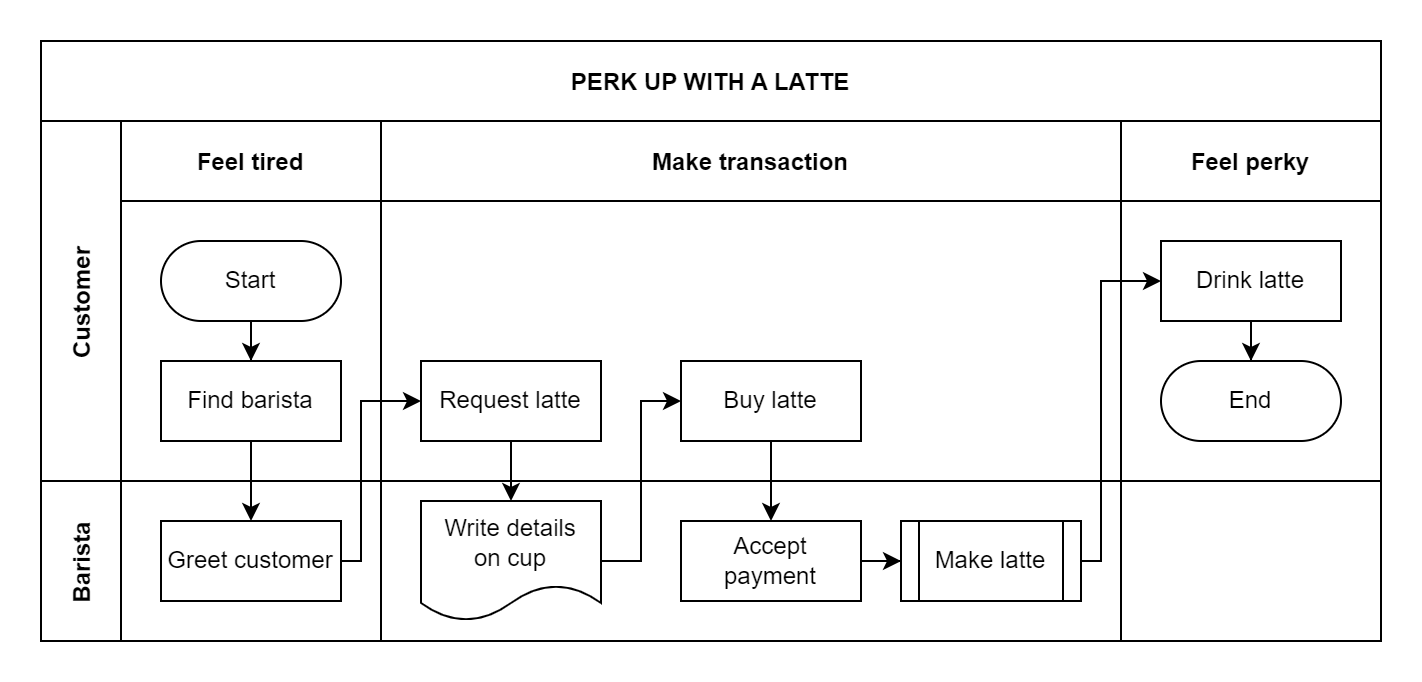

The diagram above was exported from draw.io. Its source (the exported page's mxGraphModel, read from the mxfile embedded in the PNG):
<mxGraphModel dx="1193" dy="821" grid="1" gridSize="10" guides="1" tooltips="1" connect="1" arrows="1" fold="1" page="1" pageScale="1" pageWidth="850" pageHeight="1100" math="0" shadow="0">
  <root>
    <mxCell id="0" />
    <mxCell id="1" parent="0" />
    <mxCell id="3nuBFxr9cyL0pnOWT2aG-1" value="PERK UP WITH A LATTE" style="shape=table;childLayout=tableLayout;startSize=40;collapsible=0;recursiveResize=0;expand=0;fillColor=none;fontStyle=1" parent="1" vertex="1">
      <mxGeometry x="100" y="70" width="670" height="300" as="geometry" />
    </mxCell>
    <mxCell id="3nuBFxr9cyL0pnOWT2aG-2" value="" style="edgeStyle=orthogonalEdgeStyle;rounded=0;orthogonalLoop=1;jettySize=auto;html=1;" parent="3nuBFxr9cyL0pnOWT2aG-1" source="3nuBFxr9cyL0pnOWT2aG-7" target="3nuBFxr9cyL0pnOWT2aG-17" edge="1">
      <mxGeometry relative="1" as="geometry" />
    </mxCell>
    <mxCell id="3nuBFxr9cyL0pnOWT2aG-3" value="Customer" style="shape=tableRow;horizontal=0;swimlaneHead=0;swimlaneBody=0;top=0;left=0;bottom=0;right=0;fillColor=none;points=[[0,0.5],[1,0.5]];portConstraint=eastwest;startSize=40;collapsible=0;recursiveResize=0;expand=0;fontStyle=1;" parent="3nuBFxr9cyL0pnOWT2aG-1" vertex="1">
      <mxGeometry y="40" width="670" height="180" as="geometry" />
    </mxCell>
    <mxCell id="3nuBFxr9cyL0pnOWT2aG-4" value="Feel tired" style="swimlane;swimlaneHead=0;swimlaneBody=0;connectable=0;fillColor=none;startSize=40;collapsible=0;recursiveResize=0;expand=0;fontStyle=1;" parent="3nuBFxr9cyL0pnOWT2aG-3" vertex="1">
      <mxGeometry x="40" width="130" height="180" as="geometry" />
    </mxCell>
    <mxCell id="3nuBFxr9cyL0pnOWT2aG-5" style="edgeStyle=orthogonalEdgeStyle;rounded=0;orthogonalLoop=1;jettySize=auto;html=1;" parent="3nuBFxr9cyL0pnOWT2aG-4" source="3nuBFxr9cyL0pnOWT2aG-6" target="3nuBFxr9cyL0pnOWT2aG-7" edge="1">
      <mxGeometry relative="1" as="geometry" />
    </mxCell>
    <mxCell id="3nuBFxr9cyL0pnOWT2aG-6" value="Start" style="rounded=1;whiteSpace=wrap;html=1;arcSize=50;" parent="3nuBFxr9cyL0pnOWT2aG-4" vertex="1">
      <mxGeometry x="20" y="60" width="90" height="40" as="geometry" />
    </mxCell>
    <mxCell id="3nuBFxr9cyL0pnOWT2aG-7" value="Find barista" style="rounded=0;whiteSpace=wrap;html=1;" parent="3nuBFxr9cyL0pnOWT2aG-4" vertex="1">
      <mxGeometry x="20" y="120" width="90" height="40" as="geometry" />
    </mxCell>
    <mxCell id="3nuBFxr9cyL0pnOWT2aG-8" value="Make transaction" style="swimlane;swimlaneHead=0;swimlaneBody=0;connectable=0;fillColor=none;startSize=40;collapsible=0;recursiveResize=0;expand=0;fontStyle=1;" parent="3nuBFxr9cyL0pnOWT2aG-3" vertex="1">
      <mxGeometry x="170" width="370" height="180" as="geometry" />
    </mxCell>
    <mxCell id="3nuBFxr9cyL0pnOWT2aG-9" value="Request latte" style="rounded=0;whiteSpace=wrap;html=1;" parent="3nuBFxr9cyL0pnOWT2aG-8" vertex="1">
      <mxGeometry x="20" y="120" width="90" height="40" as="geometry" />
    </mxCell>
    <mxCell id="3nuBFxr9cyL0pnOWT2aG-10" value="Buy latte" style="rounded=0;whiteSpace=wrap;html=1;" parent="3nuBFxr9cyL0pnOWT2aG-8" vertex="1">
      <mxGeometry x="150" y="120" width="90" height="40" as="geometry" />
    </mxCell>
    <mxCell id="3nuBFxr9cyL0pnOWT2aG-11" value="Feel perky" style="swimlane;swimlaneHead=0;swimlaneBody=0;connectable=0;fillColor=none;startSize=40;collapsible=0;recursiveResize=0;expand=0;fontStyle=1;" parent="3nuBFxr9cyL0pnOWT2aG-3" vertex="1">
      <mxGeometry x="540" width="130" height="180" as="geometry" />
    </mxCell>
    <mxCell id="3nuBFxr9cyL0pnOWT2aG-12" style="edgeStyle=orthogonalEdgeStyle;rounded=0;orthogonalLoop=1;jettySize=auto;html=1;" parent="3nuBFxr9cyL0pnOWT2aG-11" source="3nuBFxr9cyL0pnOWT2aG-13" target="3nuBFxr9cyL0pnOWT2aG-14" edge="1">
      <mxGeometry relative="1" as="geometry" />
    </mxCell>
    <mxCell id="3nuBFxr9cyL0pnOWT2aG-13" value="Drink latte" style="rounded=0;whiteSpace=wrap;html=1;" parent="3nuBFxr9cyL0pnOWT2aG-11" vertex="1">
      <mxGeometry x="20" y="60" width="90" height="40" as="geometry" />
    </mxCell>
    <mxCell id="3nuBFxr9cyL0pnOWT2aG-14" value="End" style="rounded=1;whiteSpace=wrap;html=1;arcSize=50;" parent="3nuBFxr9cyL0pnOWT2aG-11" vertex="1">
      <mxGeometry x="20" y="120" width="90" height="40" as="geometry" />
    </mxCell>
    <mxCell id="3nuBFxr9cyL0pnOWT2aG-15" value="Barista" style="shape=tableRow;horizontal=0;swimlaneHead=0;swimlaneBody=0;top=0;left=0;bottom=0;right=0;fillColor=none;points=[[0,0.5],[1,0.5]];portConstraint=eastwest;startSize=40;collapsible=0;recursiveResize=0;expand=0;fontStyle=1;" parent="3nuBFxr9cyL0pnOWT2aG-1" vertex="1">
      <mxGeometry y="220" width="670" height="80" as="geometry" />
    </mxCell>
    <mxCell id="3nuBFxr9cyL0pnOWT2aG-16" value="" style="swimlane;swimlaneHead=0;swimlaneBody=0;connectable=0;fillColor=none;startSize=0;collapsible=0;recursiveResize=0;expand=0;fontStyle=1;" parent="3nuBFxr9cyL0pnOWT2aG-15" vertex="1">
      <mxGeometry x="40" width="130" height="80" as="geometry" />
    </mxCell>
    <mxCell id="3nuBFxr9cyL0pnOWT2aG-17" value="Greet customer" style="rounded=0;whiteSpace=wrap;html=1;" parent="3nuBFxr9cyL0pnOWT2aG-16" vertex="1">
      <mxGeometry x="20" y="20" width="90" height="40" as="geometry" />
    </mxCell>
    <mxCell id="3nuBFxr9cyL0pnOWT2aG-18" value="" style="swimlane;swimlaneHead=0;swimlaneBody=0;connectable=0;fillColor=none;startSize=0;collapsible=0;recursiveResize=0;expand=0;fontStyle=1;" parent="3nuBFxr9cyL0pnOWT2aG-15" vertex="1">
      <mxGeometry x="170" width="370" height="80" as="geometry" />
    </mxCell>
    <mxCell id="3nuBFxr9cyL0pnOWT2aG-19" value="" style="edgeStyle=orthogonalEdgeStyle;rounded=0;orthogonalLoop=1;jettySize=auto;html=1;" parent="3nuBFxr9cyL0pnOWT2aG-18" source="3nuBFxr9cyL0pnOWT2aG-20" target="3nuBFxr9cyL0pnOWT2aG-22" edge="1">
      <mxGeometry relative="1" as="geometry" />
    </mxCell>
    <mxCell id="3nuBFxr9cyL0pnOWT2aG-20" value="Accept&lt;br&gt;payment" style="rounded=0;whiteSpace=wrap;html=1;" parent="3nuBFxr9cyL0pnOWT2aG-18" vertex="1">
      <mxGeometry x="150" y="20" width="90" height="40" as="geometry" />
    </mxCell>
    <mxCell id="3nuBFxr9cyL0pnOWT2aG-21" value="Write details&lt;br&gt;on cup" style="shape=document;whiteSpace=wrap;html=1;boundedLbl=1;" parent="3nuBFxr9cyL0pnOWT2aG-18" vertex="1">
      <mxGeometry x="20" y="10" width="90" height="60" as="geometry" />
    </mxCell>
    <mxCell id="3nuBFxr9cyL0pnOWT2aG-22" value="Make latte" style="shape=process;whiteSpace=wrap;html=1;backgroundOutline=1;" parent="3nuBFxr9cyL0pnOWT2aG-18" vertex="1">
      <mxGeometry x="260" y="20" width="90" height="40" as="geometry" />
    </mxCell>
    <mxCell id="3nuBFxr9cyL0pnOWT2aG-23" value="" style="swimlane;swimlaneHead=0;swimlaneBody=0;connectable=0;fillColor=none;startSize=0;collapsible=0;recursiveResize=0;expand=0;fontStyle=1;" parent="3nuBFxr9cyL0pnOWT2aG-15" vertex="1">
      <mxGeometry x="540" width="130" height="80" as="geometry" />
    </mxCell>
    <mxCell id="3nuBFxr9cyL0pnOWT2aG-24" value="" style="edgeStyle=orthogonalEdgeStyle;rounded=0;orthogonalLoop=1;jettySize=auto;html=1;" parent="3nuBFxr9cyL0pnOWT2aG-1" source="3nuBFxr9cyL0pnOWT2aG-17" target="3nuBFxr9cyL0pnOWT2aG-9" edge="1">
      <mxGeometry relative="1" as="geometry">
        <Array as="points">
          <mxPoint x="160" y="260" />
          <mxPoint x="160" y="180" />
        </Array>
      </mxGeometry>
    </mxCell>
    <mxCell id="3nuBFxr9cyL0pnOWT2aG-25" value="" style="edgeStyle=orthogonalEdgeStyle;rounded=0;orthogonalLoop=1;jettySize=auto;html=1;" parent="3nuBFxr9cyL0pnOWT2aG-1" source="3nuBFxr9cyL0pnOWT2aG-9" target="3nuBFxr9cyL0pnOWT2aG-21" edge="1">
      <mxGeometry relative="1" as="geometry" />
    </mxCell>
    <mxCell id="3nuBFxr9cyL0pnOWT2aG-26" value="" style="edgeStyle=orthogonalEdgeStyle;rounded=0;orthogonalLoop=1;jettySize=auto;html=1;" parent="3nuBFxr9cyL0pnOWT2aG-1" source="3nuBFxr9cyL0pnOWT2aG-21" target="3nuBFxr9cyL0pnOWT2aG-10" edge="1">
      <mxGeometry relative="1" as="geometry">
        <Array as="points">
          <mxPoint x="300" y="260" />
          <mxPoint x="300" y="180" />
        </Array>
      </mxGeometry>
    </mxCell>
    <mxCell id="3nuBFxr9cyL0pnOWT2aG-27" value="" style="edgeStyle=orthogonalEdgeStyle;rounded=0;orthogonalLoop=1;jettySize=auto;html=1;" parent="3nuBFxr9cyL0pnOWT2aG-1" source="3nuBFxr9cyL0pnOWT2aG-10" target="3nuBFxr9cyL0pnOWT2aG-20" edge="1">
      <mxGeometry relative="1" as="geometry" />
    </mxCell>
    <mxCell id="3nuBFxr9cyL0pnOWT2aG-28" style="edgeStyle=orthogonalEdgeStyle;rounded=0;orthogonalLoop=1;jettySize=auto;html=1;" parent="3nuBFxr9cyL0pnOWT2aG-1" source="3nuBFxr9cyL0pnOWT2aG-22" target="3nuBFxr9cyL0pnOWT2aG-13" edge="1">
      <mxGeometry relative="1" as="geometry">
        <Array as="points">
          <mxPoint x="530" y="260" />
          <mxPoint x="530" y="120" />
        </Array>
      </mxGeometry>
    </mxCell>
  </root>
</mxGraphModel>